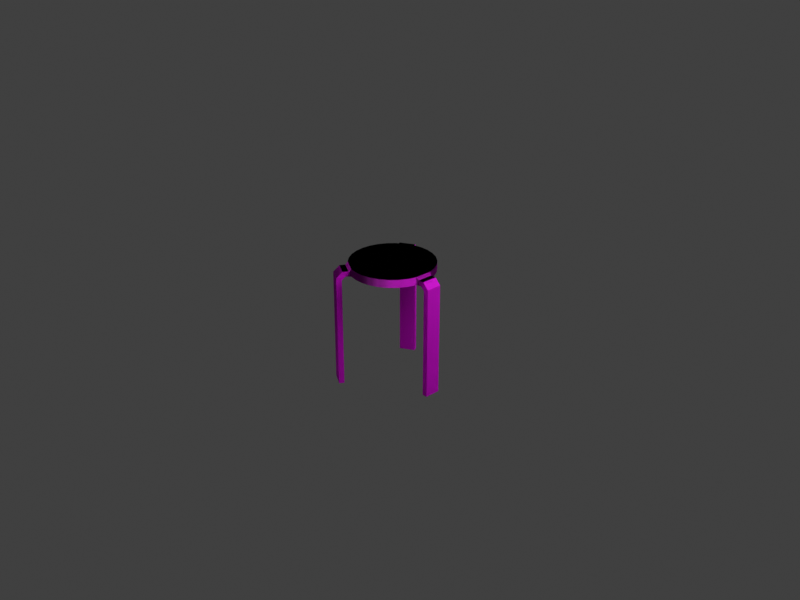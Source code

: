 # Source: wood_tabouret.blend  (saved by Blender 3.6.14; exported with 4.5.12 LTS)
import bpy
from mathutils import Matrix  # noqa: F401  (used for matrix-valued properties, if any)

bpy.ops.wm.read_factory_settings(use_empty=True)
scene = bpy.context.scene
scene.name = 'Scene'

# ---- collections
col_tabouret_green = bpy.data.collections.new('Tabouret.Green'); scene.collection.children.link(col_tabouret_green)
col_tabouret_red = bpy.data.collections.new('Tabouret.Red'); scene.collection.children.link(col_tabouret_red)
col_cam___light = bpy.data.collections.new('Cam & Light'); scene.collection.children.link(col_cam___light)

# ---- images (referenced by path relative to the original .blend; pixels are not part of the script)
import os
ASSET_DIR = os.environ.get("B2B_ASSET_DIR", "")  # directory of the original .blend (textures are referenced by path, not embedded)
HERE = os.path.dirname(os.path.abspath(__file__))  # packed textures are extracted next to this script under _unpacked/

def load_image(name, relpath, width, height, colorspace="sRGB"):
    """Load a texture the original file referenced (path relative to the .blend, or extracted next to this script)."""
    p = next((c for c in (os.path.join(HERE, relpath), os.path.join(ASSET_DIR, relpath)) if relpath and os.path.exists(c)), "")
    if p:
        img = bpy.data.images.load(p, check_existing=True)
        img.name = name
    else:  # same state as the original file: an image datablock whose file is absent (Cycles renders it pink)
        img = bpy.data.images.new(name, width, height)
        img.source = "FILE"
        img.filepath = "//" + (relpath or name)
    img.colorspace_settings.name = colorspace
    return img
img_tabouret_noise_png = load_image('tabouret_noise.png', 'tex_mat/tabouret_noise.png', 1024, 1024, 'Non-Color')
img_green_png = load_image('green.png', 'tex/green.png', 1024, 1024, 'sRGB')
img_tabouret_png = load_image('tabouret.png', 'tex/tabouret.png', 1024, 1024, 'sRGB')
img_red_png = load_image('red.png', 'tex/red.png', 1024, 1024, 'sRGB')

# ---- materials (node trees are filled in below, after node groups)
mat_tabourettop_green = bpy.data.materials.new('TabouretTop.Green')
mat_tabourettop_green.use_transparent_shadow = False
mat_tabourettop_green.diffuse_color = (0.0, 0.6, 0.0, 1.0)
mat_tabourettop_green.roughness = 0.8
mat_tabouretleg = bpy.data.materials.new('TabouretLeg')
mat_tabouretleg.use_transparent_shadow = False
mat_tabouretleg.diffuse_color = (0.8, 0.8, 0.0, 1.0)
mat_tabouretleg.roughness = 0.8
mat_tabourettop_red = bpy.data.materials.new('TabouretTop.Red')
mat_tabourettop_red.use_transparent_shadow = False
mat_tabourettop_red.diffuse_color = (0.0, 0.6, 0.0, 1.0)
mat_tabourettop_red.roughness = 0.8

# ---- node groups
ng_auto_smooth = bpy.data.node_groups.new('Auto Smooth', 'GeometryNodeTree')
_s = ng_auto_smooth.interface.new_socket(name='Geometry', in_out='OUTPUT', socket_type='NodeSocketGeometry')
_s = ng_auto_smooth.interface.new_socket(name='Geometry', in_out='INPUT', socket_type='NodeSocketGeometry')
_s = ng_auto_smooth.interface.new_socket(name='Angle', in_out='INPUT', socket_type='NodeSocketFloat')
_s.subtype = 'ANGLE'
_s.min_value = 0.0
_s.max_value = 3.142
ng_auto_smooth.is_modifier = True
_N = ng_auto_smooth.nodes; _L = ng_auto_smooth.links
n0 = _N.new('NodeGroupOutput'); n0.name = 'Group Output'; n0.location = (480, -100)
n1 = _N.new('NodeGroupInput'); n1.name = 'Group Input'; n1.location = (-420, -300)
n2 = _N.new('NodeGroupInput'); n2.name = 'Group Input.001'; n2.location = (-60, -100)
n3 = _N.new('GeometryNodeSetShadeSmooth'); n3.name = 'Set Shade Smooth'; n3.location = (120, -100)
n3.domain = 'EDGE'
n4 = _N.new('GeometryNodeSetShadeSmooth'); n4.name = 'Set Shade Smooth.001'; n4.location = (300, -100)
n5 = _N.new('GeometryNodeInputMeshEdgeAngle'); n5.name = 'Edge Angle'; n5.location = (-420, -220)
n6 = _N.new('GeometryNodeInputEdgeSmooth'); n6.name = 'Is Edge Smooth'; n6.location = (-60, -160)
n7 = _N.new('GeometryNodeInputShadeSmooth'); n7.name = 'Is Face Smooth'; n7.location = (-240, -340)
n8 = _N.new('FunctionNodeBooleanMath'); n8.name = 'Boolean Math'; n8.location = (-60, -220)
n9 = _N.new('FunctionNodeCompare'); n9.name = 'Compare'; n9.location = (-240, -180)
n9.operation = 'LESS_EQUAL'
_L.new(n5.outputs[0], n9.inputs[0])
_L.new(n4.outputs[0], n0.inputs[0])
_L.new(n1.outputs[1], n9.inputs[1])
_L.new(n9.outputs[0], n8.inputs[0])
_L.new(n7.outputs[0], n8.inputs[1])
_L.new(n2.outputs[0], n3.inputs[0])
_L.new(n6.outputs[0], n3.inputs[1])
_L.new(n3.outputs[0], n4.inputs[0])
_L.new(n8.outputs[0], n3.inputs[2])
n0.is_active_output = True

# ---- material node trees
mat_tabourettop_green.use_nodes = True; mat_tabourettop_green.node_tree.nodes.clear()
_N = mat_tabourettop_green.node_tree.nodes; _L = mat_tabourettop_green.node_tree.links
n0 = _N.new('ShaderNodeBsdfPrincipled'); n0.name = 'Principled BSDF'; n0.location = (10, 300)
n0.distribution = 'GGX'
n0.subsurface_method = 'RANDOM_WALK_SKIN'
n0.inputs[2].default_value = 0.8
n0.inputs[3].default_value = 1.45
n0.inputs[27].default_value = (0.0, 0.0, 0.0, 1.0)
n0.inputs[28].default_value = 1.0
n1 = _N.new('ShaderNodeOutputMaterial'); n1.name = 'Material Output'; n1.location = (300, 300)
n2 = _N.new('ShaderNodeNormalMap'); n2.name = 'Normal Map'; n2.location = (-284, -204)
n3 = _N.new('ShaderNodeTexImage'); n3.name = 'Image Texture'; n3.location = (-645, -162)
n3.image = img_tabouret_noise_png
n4 = _N.new('ShaderNodeTexImage'); n4.name = 'Image Texture.001'; n4.location = (-648, 315)
n4.image = img_green_png
n5 = _N.new('ShaderNodeUVMap'); n5.name = 'UV Map'; n5.location = (-1106, -106)
n5.uv_map = 'BaseMap'
_L.new(n0.outputs[0], n1.inputs[0])
_L.new(n3.outputs[0], n2.inputs[1])
_L.new(n2.outputs[0], n0.inputs[5])
_L.new(n5.outputs[0], n3.inputs[0])
_L.new(n4.outputs[0], n0.inputs[0])
_L.new(n5.outputs[0], n4.inputs[0])
n1.is_active_output = True
mat_tabouretleg.use_nodes = True; mat_tabouretleg.node_tree.nodes.clear()
_N = mat_tabouretleg.node_tree.nodes; _L = mat_tabouretleg.node_tree.links
n0 = _N.new('ShaderNodeBsdfPrincipled'); n0.name = 'Principled BSDF'; n0.location = (10, 300)
n0.distribution = 'GGX'
n0.subsurface_method = 'RANDOM_WALK_SKIN'
n0.inputs[2].default_value = 0.8
n0.inputs[3].default_value = 1.45
n0.inputs[27].default_value = (0.0, 0.0, 0.0, 1.0)
n0.inputs[28].default_value = 1.0
n1 = _N.new('ShaderNodeTexImage'); n1.name = 'Image Texture'; n1.location = (-350, 288)
n1.image = img_tabouret_png
n2 = _N.new('ShaderNodeOutputMaterial'); n2.name = 'Material Output'; n2.location = (300, 300)
n3 = _N.new('ShaderNodeUVMap'); n3.name = 'UV Map'; n3.location = (-661, 200)
n3.uv_map = 'BaseMap'
_L.new(n0.outputs[0], n2.inputs[0])
_L.new(n1.outputs[0], n0.inputs[0])
_L.new(n3.outputs[0], n1.inputs[0])
n2.is_active_output = True
mat_tabourettop_red.use_nodes = True; mat_tabourettop_red.node_tree.nodes.clear()
_N = mat_tabourettop_red.node_tree.nodes; _L = mat_tabourettop_red.node_tree.links
n0 = _N.new('ShaderNodeBsdfPrincipled'); n0.name = 'Principled BSDF'; n0.location = (10, 300)
n0.distribution = 'GGX'
n0.subsurface_method = 'RANDOM_WALK_SKIN'
n0.inputs[2].default_value = 0.8
n0.inputs[3].default_value = 1.45
n0.inputs[27].default_value = (0.0, 0.0, 0.0, 1.0)
n0.inputs[28].default_value = 1.0
n1 = _N.new('ShaderNodeOutputMaterial'); n1.name = 'Material Output'; n1.location = (300, 300)
n2 = _N.new('ShaderNodeNormalMap'); n2.name = 'Normal Map'; n2.location = (-284, -204)
n3 = _N.new('ShaderNodeTexImage'); n3.name = 'Image Texture'; n3.location = (-645, -162)
n3.image = img_tabouret_noise_png
n4 = _N.new('ShaderNodeTexImage'); n4.name = 'Image Texture.001'; n4.location = (-635, 273)
n4.image = img_red_png
n5 = _N.new('ShaderNodeUVMap'); n5.name = 'UV Map'; n5.location = (-1087, -39)
n5.width = 148
n5.uv_map = 'BaseMap'
_L.new(n0.outputs[0], n1.inputs[0])
_L.new(n3.outputs[0], n2.inputs[1])
_L.new(n2.outputs[0], n0.inputs[5])
_L.new(n5.outputs[0], n3.inputs[0])
_L.new(n4.outputs[0], n0.inputs[0])
_L.new(n5.outputs[0], n4.inputs[0])
n1.is_active_output = True

# ---- world
world_world = bpy.data.worlds.new('World'); scene.world = world_world
world_world.use_nodes = True; world_world.node_tree.nodes.clear()
_N = world_world.node_tree.nodes; _L = world_world.node_tree.links
n0 = _N.new('ShaderNodeOutputWorld'); n0.name = 'World Output'; n0.location = (300, 300)
n1 = _N.new('ShaderNodeBackground'); n1.name = 'Background'; n1.location = (10, 300)
n1.inputs[0].default_value = (0.05088, 0.05088, 0.05088, 1.0)
_L.new(n1.outputs[0], n0.inputs[0])
n0.is_active_output = True
world_world.color = (0.05088, 0.05088, 0.05088)
world_world.use_sun_shadow = False
world_world.sun_shadow_jitter_overblur = 0.0

# ---- cameras
cam_camera = bpy.data.cameras.new('Camera')
cam_camera.ortho_scale = 7.314

# ---- lights
light_light = bpy.data.lights.new('Light', 'POINT')
light_light.transmission_factor = 0.0
light_light.energy = 100.0
light_light.shadow_soft_size = 0.4
light_light.shadow_maximum_resolution = 0.006
light_light.use_absolute_resolution = True

# ---- meshes
me_cylinder_001 = bpy.data.meshes.new('Cylinder.001')
me_cylinder_001.from_pydata([(0.03327, 0.1565, -0.01), (0.03327, 0.1565, 0.02), (0.06508, 0.1462, -0.01), (0.06508, 0.1462, 0.02), (0.09405, 0.1294, -0.01), (0.09405, 0.1294, 0.02), (0.1189, 0.1071, -0.01), (0.1189, 0.1071, 0.02), (0.1386, 0.08, -0.01), (0.1386, 0.08, 0.02), (0.1522, 0.04944, -0.01), (0.1522, 0.04944, 0.02), (0.1591, 0.01672, -0.01), (0.1591, 0.01672, 0.02), (0.1591, -0.01672, -0.01), (0.1591, -0.01672, 0.02), (0.1522, -0.04944, -0.01), (0.1522, -0.04944, 0.02), (0.1189, -0.1071, -0.01), (0.1189, -0.1071, 0.02), (0.09405, -0.1294, -0.01), (0.09405, -0.1294, 0.02), (0.06508, -0.1462, -0.01), (0.06508, -0.1462, 0.02), (0.03327, -0.1565, -0.01), (0.03327, -0.1565, 0.02), (0.0, -0.16, -0.01), (0.0, -0.16, 0.02), (-0.03327, -0.1565, -0.01), (-0.03327, -0.1565, 0.02), (-0.06508, -0.1462, -0.01), (-0.06508, -0.1462, 0.02), (-0.09405, -0.1294, -0.01), (-0.09405, -0.1294, 0.02), (-0.1189, -0.1071, -0.01), (-0.1189, -0.1071, 0.02), (-0.1522, -0.04944, -0.01), (-0.1522, -0.04944, 0.02), (-0.1591, -0.01672, -0.01), (-0.1591, -0.01672, 0.02), (-0.1591, 0.01672, -0.01), (-0.1591, 0.01672, 0.02), (-0.1522, 0.04944, -0.01), (-0.1522, 0.04944, 0.02), (-0.1386, 0.08, -0.01), (-0.1386, 0.08, 0.02), (-0.1189, 0.1071, -0.01), (-0.1189, 0.1071, 0.02), (-0.09405, 0.1294, -0.01), (-0.09405, 0.1294, 0.02), (-0.06508, 0.1462, -0.01), (-0.06508, 0.1462, 0.02), (-0.03327, 0.1565, -0.01), (-0.03327, 0.1565, 0.02), (0.03, 0.19, -0.44), (-0.03, 0.19, -0.44), (0.03, 0.21, -0.44), (-0.03, 0.21, -0.44), (0.03, 0.1656, -0.01), (-0.03, 0.1656, -0.01), (0.03, 0.1656, 0.01), (-0.03, 0.1656, 0.01), (0.03, 0.1872, 0.01), (0.03, 0.21, -0.01276), (-0.03, 0.1872, 0.01), (-0.03, 0.21, -0.01276), (0.03, 0.19, -0.02276), (0.03, 0.1772, -0.01), (-0.03, 0.19, -0.02276), (-0.03, 0.1772, -0.01), (0.1284, -0.1088, -0.01), (0.1584, -0.05681, -0.01), (0.1284, -0.1088, 0.01), (0.1584, -0.05681, 0.01), (-0.1584, -0.05681, -0.01), (-0.1284, -0.1088, -0.01), (-0.1584, -0.05681, 0.01), (-0.1284, -0.1088, 0.01), (0.1495, -0.121, -0.44), (0.1795, -0.06902, -0.44), (0.1669, -0.131, -0.44), (0.1969, -0.07902, -0.44), (0.1472, -0.1196, 0.01), (0.1669, -0.131, -0.01276), (0.1772, -0.06764, 0.01), (0.1969, -0.07902, -0.01276), (0.1495, -0.121, -0.02276), (0.1385, -0.1146, -0.01), (0.1795, -0.06902, -0.02276), (0.1685, -0.06264, -0.01), (-0.1795, -0.06902, -0.44), (-0.1495, -0.121, -0.44), (-0.1969, -0.07902, -0.44), (-0.1669, -0.131, -0.44), (-0.1772, -0.06764, 0.01), (-0.1969, -0.07902, -0.01276), (-0.1472, -0.1196, 0.01), (-0.1669, -0.131, -0.01276), (-0.1795, -0.06902, -0.02276), (-0.1685, -0.06264, -0.01), (-0.1495, -0.121, -0.02276), (-0.1385, -0.1146, -0.01)], [], [(0, 1, 3, 2), (2, 3, 5, 4), (4, 5, 7, 6), (6, 7, 9, 8), (8, 9, 11, 10), (10, 11, 13, 12), (12, 13, 15, 14), (14, 15, 17, 16), (18, 19, 21, 20), (20, 21, 23, 22), (22, 23, 25, 24), (24, 25, 27, 26), (26, 27, 29, 28), (28, 29, 31, 30), (30, 31, 33, 32), (32, 33, 35, 34), (36, 37, 39, 38), (38, 39, 41, 40), (40, 41, 43, 42), (42, 43, 45, 44), (44, 45, 47, 46), (46, 47, 49, 48), (48, 49, 51, 50), (1, 53, 51, 49, 47, 45, 43, 41, 39, 37, 35, 33, 31, 29, 27, 25, 23, 21, 19, 17, 15, 13, 11, 9, 7, 5, 3), (50, 51, 53, 52), (0, 2, 4, 6, 8, 10, 12, 14, 16, 18, 20, 22, 24, 26, 28, 30, 32, 34, 36, 38, 40, 42, 44, 46, 48, 50, 52), (67, 58, 59, 69), (56, 63, 66, 54), (69, 59, 61, 64), (55, 57, 56, 54), (54, 66, 68, 55), (55, 68, 65, 57), (57, 65, 63, 56), (64, 61, 60, 62), (69, 64, 65, 68), (64, 62, 63, 65), (68, 66, 67, 69), (62, 67, 66, 63), (62, 60, 58, 67), (75, 74, 36, 34), (74, 76, 37, 36), (76, 77, 35, 37), (77, 75, 34, 35), (60, 61, 53, 1), (61, 59, 52, 53), (59, 58, 0, 52), (58, 60, 1, 0), (71, 70, 18, 16), (70, 72, 19, 18), (72, 73, 17, 19), (73, 71, 16, 17), (87, 70, 71, 89), (80, 83, 86, 78), (89, 71, 73, 84), (79, 81, 80, 78), (78, 86, 88, 79), (79, 88, 85, 81), (81, 85, 83, 80), (84, 73, 72, 82), (89, 84, 85, 88), (84, 82, 83, 85), (88, 86, 87, 89), (82, 87, 86, 83), (82, 72, 70, 87), (99, 74, 75, 101), (92, 95, 98, 90), (101, 75, 77, 96), (91, 93, 92, 90), (90, 98, 100, 91), (91, 100, 97, 93), (93, 97, 95, 92), (96, 77, 76, 94), (101, 96, 97, 100), (96, 94, 95, 97), (100, 98, 99, 101), (94, 99, 98, 95), (94, 76, 74, 99)])
me_cylinder_001.polygons.foreach_set('use_smooth', [True] * 77)
me_cylinder_001.polygons.foreach_set('material_index', [0, 0, 0, 0, 0, 0, 0, 0, 0, 0, 0, 0, 0, 0, 0, 0, 0, 0, 0, 0, 0, 0, 0, 0, 0, 0, 1, 1, 1, 1, 1, 1, 1, 1, 1, 1, 1, 1, 1, 0, 0, 0, 0, 0, 0, 0, 0, 0, 0, 0, 0, 1, 1, 1, 1, 1, 1, 1, 1, 1, 1, 1, 1, 1, 1, 1, 1, 1, 1, 1, 1, 1, 1, 1, 1, 1, 1])
_uv = me_cylinder_001.uv_layers.new(name='BaseMap')
_uv.uv.foreach_set('vector', [1.3, -0.9608, 1.394, -0.9608, 1.394, -0.856, 1.3, -0.856, 1.3, -0.856, 1.394, -0.856, 1.394, -0.7512, 1.3, -0.7512, 1.3, -0.7512, 1.394, -0.7512, 1.394, -0.6464, 1.3, -0.6464, 1.3, -0.6464, 1.394, -0.6464, 1.394, -0.5416, 1.3, -0.5416, 1.3, -0.5416, 1.394, -0.5416, 1.394, -0.4367, 1.3, -0.4367, 1.3, -0.4367, 1.394, -0.4367, 1.394, -0.3319, 1.3, -0.3319, 1.3, -0.3319, 1.394, -0.3319, 1.394, -0.2271, 1.3, -0.2271, 1.3, -0.2271, 1.394, -0.2271, 1.394, -0.1223, 1.3, -0.1223, 1.375, 0.913, 1.281, 0.913, 1.281, 0.8082, 1.375, 0.8082, 1.375, 0.8082, 1.281, 0.8082, 1.281, 0.7034, 1.375, 0.7034, 1.375, 0.7034, 1.281, 0.7034, 1.281, 0.5986, 1.375, 0.5986, 1.375, 0.5986, 1.281, 0.5986, 1.281, 0.4938, 1.375, 0.4938, 1.375, 0.4938, 1.281, 0.4938, 1.281, 0.3889, 1.375, 0.3889, 1.375, 0.3889, 1.281, 0.3889, 1.281, 0.2841, 1.375, 0.2841, 1.375, 0.2841, 1.281, 0.2841, 1.281, 0.1793, 1.375, 0.1793, 1.375, 0.1793, 1.281, 0.1793, 1.281, 0.07449, 1.375, 0.07449, 1.47, 0.913, 1.376, 0.913, 1.376, 0.8082, 1.47, 0.8082, 1.47, 0.8082, 1.376, 0.8082, 1.376, 0.7034, 1.47, 0.7034, 1.47, 0.7034, 1.376, 0.7034, 1.376, 0.5986, 1.47, 0.5986, 1.47, 0.5986, 1.376, 0.5986, 1.376, 0.4938, 1.47, 0.4938, 1.47, 0.4938, 1.376, 0.4938, 1.376, 0.3889, 1.47, 0.3889, 1.47, 0.3889, 1.376, 0.3889, 1.376, 0.2841, 1.47, 0.2841, 1.47, 0.2841, 1.376, 0.2841, 1.376, 0.1793, 1.47, 0.1793, 0.6865, -0.9487, 0.895, -0.9487, 0.9946, -0.9163, 1.085, -0.8639, 1.163, -0.7938, 1.225, -0.709, 1.268, -0.6132, 1.289, -0.5107, 1.289, -0.4059, 1.268, -0.3034, 1.163, -0.1228, 1.085, -0.05267, 0.9946, -0.0002633, 0.895, 0.03213, 0.7907, 0.04308, 0.6865, 0.03213, 0.5868, -0.0002632, 0.496, -0.05267, 0.4181, -0.1228, 0.3139, -0.3034, 0.2921, -0.4059, 0.2921, -0.5107, 0.3139, -0.6132, 0.3565, -0.709, 0.4181, -0.7938, 0.496, -0.8639, 0.5868, -0.9163, 1.47, 0.1793, 1.376, 0.1793, 1.376, 0.07449, 1.47, 0.07449, 0.8852, 0.07271, 0.9849, 0.1051, 1.076, 0.1575, 1.154, 0.2276, 1.215, 0.3124, 1.258, 0.4082, 1.28, 0.5107, 1.28, 0.6155, 1.258, 0.7181, 1.154, 0.8986, 1.076, 0.9688, 0.9849, 1.021, 0.8852, 1.054, 0.781, 1.065, 0.6767, 1.054, 0.577, 1.021, 0.4863, 0.9688, 0.4084, 0.8986, 0.3041, 0.7181, 0.2823, 0.6155, 0.2823, 0.5107, 0.3041, 0.4082, 0.3468, 0.3124, 0.4084, 0.2276, 0.4863, 0.1575, 0.577, 0.1051, 0.6767, 0.07271, -0.6638, -0.9509, -0.6638, -0.9911, -0.489, -0.9911, -0.489, -0.9509, -0.6638, 0.6166, -0.6638, 1.857, -0.7264, 1.857, -0.7264, 0.6166, -0.4042, 1.928, -0.4042, 1.983, -0.489, 1.983, -0.489, 1.928, -0.489, 0.547, -0.489, 0.6166, -0.6638, 0.6166, -0.6638, 0.547, -0.6638, 0.547, -0.6638, -0.8888, -0.489, -0.8888, -0.489, 0.547, -0.4042, 0.6166, -0.4042, 1.857, -0.489, 1.857, -0.489, 0.6166, -0.489, 0.6166, -0.489, 1.857, -0.6638, 1.857, -0.6638, 0.6166, -0.489, 1.928, -0.489, 1.983, -0.6638, 1.983, -0.6638, 1.928, -0.4042, 1.928, -0.489, 1.928, -0.489, 1.857, -0.4042, 1.857, -0.489, 1.928, -0.6638, 1.928, -0.6638, 1.857, -0.489, 1.857, -0.489, -0.8888, -0.6638, -0.8888, -0.6638, -0.9509, -0.489, -0.9509, -0.6638, 1.928, -0.7264, 1.928, -0.7264, 1.857, -0.6638, 1.857, -0.6638, 1.928, -0.6638, 1.983, -0.7264, 1.983, -0.7264, 1.928, 0.3786, 0.904, 0.2846, 0.7412, 0.3041, 0.7181, 0.4084, 0.8986, 1.47, 0.9433, 1.407, 0.9433, 1.376, 0.913, 1.47, 0.913, 1.299, -0.2733, 1.205, -0.1105, 1.163, -0.1228, 1.268, -0.3034, 1.312, 0.04427, 1.375, 0.04427, 1.375, 0.07449, 1.281, 0.07449, 0.6967, -0.9911, 0.8847, -0.9911, 0.895, -0.9487, 0.6865, -0.9487, 1.407, 0.04427, 1.47, 0.04427, 1.47, 0.07449, 1.376, 0.07449, 0.687, 0.04427, 0.875, 0.04427, 0.8852, 0.07271, 0.6767, 0.07271, 1.3, -0.9911, 1.363, -0.9911, 1.394, -0.9608, 1.3, -0.9608, 1.277, 0.7412, 1.183, 0.904, 1.154, 0.8986, 1.258, 0.7181, 1.375, 0.9433, 1.312, 0.9433, 1.281, 0.913, 1.375, 0.913, 0.3763, -0.1105, 0.2823, -0.2733, 0.3139, -0.3034, 0.4181, -0.1228, 1.363, -0.09206, 1.3, -0.09206, 1.3, -0.1223, 1.394, -0.1223, -0.3211, -0.9509, -0.3211, -0.9911, -0.1435, -0.9911, -0.1435, -0.9509, -0.3211, 0.6166, -0.3211, 1.857, -0.4042, 1.857, -0.4042, 0.6166, -0.06131, 1.928, -0.06131, 1.983, -0.1435, 1.983, -0.1435, 1.928, -0.1435, 0.547, -0.1435, 0.6166, -0.3211, 0.6166, -0.3211, 0.547, -0.3211, 0.547, -0.3211, -0.8888, -0.1435, -0.8888, -0.1435, 0.547, -0.06131, 0.6166, -0.06131, 1.857, -0.1435, 1.857, -0.1435, 0.6166, -0.1435, 0.6166, -0.1435, 1.857, -0.3211, 1.857, -0.3211, 0.6166, -0.1435, 1.928, -0.1435, 1.983, -0.3211, 1.983, -0.3211, 1.928, -0.06131, 1.928, -0.1435, 1.928, -0.1435, 1.857, -0.06131, 1.857, -0.1435, 1.928, -0.3211, 1.928, -0.3211, 1.857, -0.1435, 1.857, -0.1435, -0.8888, -0.3211, -0.8888, -0.3211, -0.9509, -0.1435, -0.9509, -0.3211, 1.928, -0.4042, 1.928, -0.4042, 1.857, -0.3211, 1.857, -0.3211, 1.928, -0.3211, 1.983, -0.4042, 1.983, -0.4042, 1.928, 0.02065, -0.9509, 0.02065, -0.9911, 0.1982, -0.9911, 0.1982, -0.9509, 0.02065, 0.6166, 0.02065, 1.857, -0.06131, 1.857, -0.06131, 0.6166, 0.2622, 1.928, 0.2622, 1.983, 0.1982, 1.983, 0.1982, 1.928, 0.1982, 0.547, 0.1982, 0.6166, 0.02065, 0.6166, 0.02065, 0.547, 0.02065, 0.547, 0.02065, -0.8888, 0.1982, -0.8888, 0.1982, 0.547, 0.2622, 0.6166, 0.2622, 1.857, 0.1982, 1.857, 0.1982, 0.6166, 0.1982, 0.6166, 0.1982, 1.857, 0.02065, 1.857, 0.02065, 0.6166, 0.1982, 1.928, 0.1982, 1.983, 0.02065, 1.983, 0.02065, 1.928, 0.2622, 1.928, 0.1982, 1.928, 0.1982, 1.857, 0.2622, 1.857, 0.1982, 1.928, 0.02065, 1.928, 0.02065, 1.857, 0.1982, 1.857, 0.1982, -0.8888, 0.02065, -0.8888, 0.02065, -0.9509, 0.1982, -0.9509, 0.02065, 1.928, -0.06131, 1.928, -0.06131, 1.857, 0.02065, 1.857, 0.02065, 1.928, 0.02065, 1.983, -0.06131, 1.983, -0.06131, 1.928])
_uv.active_render = True
_uv = me_cylinder_001.uv_layers.new(name='NoiseMap')
_uv.uv.foreach_set('vector', [0.6813, 0.01027, 0.7126, 0.01027, 0.7126, 0.04521, 0.6813, 0.04521, 0.6813, 0.04521, 0.7126, 0.04521, 0.7126, 0.08015, 0.6813, 0.08015, 0.6813, 0.08015, 0.7126, 0.08015, 0.7126, 0.1151, 0.6813, 0.1151, 0.6813, 0.1151, 0.7126, 0.1151, 0.7126, 0.15, 0.6813, 0.15, 0.6813, 0.15, 0.7126, 0.15, 0.7126, 0.185, 0.6813, 0.185, 0.6813, 0.185, 0.7126, 0.185, 0.7126, 0.2199, 0.6813, 0.2199, 0.6813, 0.2199, 0.7126, 0.2199, 0.7126, 0.2548, 0.6813, 0.2548, 0.6813, 0.2548, 0.7126, 0.2548, 0.7126, 0.2898, 0.6813, 0.2898, 0.7062, 0.6349, 0.6748, 0.6349, 0.6748, 0.6, 0.7062, 0.6, 0.7062, 0.6, 0.6748, 0.6, 0.6748, 0.565, 0.7062, 0.565, 0.7062, 0.565, 0.6748, 0.565, 0.6748, 0.5301, 0.7062, 0.5301, 0.7062, 0.5301, 0.6748, 0.5301, 0.6748, 0.4951, 0.7062, 0.4951, 0.7062, 0.4951, 0.6748, 0.4951, 0.6748, 0.4602, 0.7062, 0.4602, 0.7062, 0.4602, 0.6748, 0.4602, 0.6748, 0.4253, 0.7062, 0.4253, 0.7062, 0.4253, 0.6748, 0.4253, 0.6748, 0.3903, 0.7062, 0.3903, 0.7062, 0.3903, 0.6748, 0.3903, 0.6748, 0.3554, 0.7062, 0.3554, 0.7379, 0.6349, 0.7066, 0.6349, 0.7066, 0.6, 0.7379, 0.6, 0.7379, 0.6, 0.7066, 0.6, 0.7066, 0.565, 0.7379, 0.565, 0.7379, 0.565, 0.7066, 0.565, 0.7066, 0.5301, 0.7379, 0.5301, 0.7379, 0.5301, 0.7066, 0.5301, 0.7066, 0.4951, 0.7379, 0.4951, 0.7379, 0.4951, 0.7066, 0.4951, 0.7066, 0.4602, 0.7379, 0.4602, 0.7379, 0.4602, 0.7066, 0.4602, 0.7066, 0.4253, 0.7379, 0.4253, 0.7379, 0.4253, 0.7066, 0.4253, 0.7066, 0.3903, 0.7379, 0.3903, 0.4767, 0.0143, 0.5462, 0.0143, 0.5794, 0.0251, 0.6097, 0.04257, 0.6357, 0.06595, 0.6562, 0.09422, 0.6704, 0.1261, 0.6777, 0.1603, 0.6777, 0.1952, 0.6704, 0.2294, 0.6357, 0.2896, 0.6097, 0.313, 0.5794, 0.3305, 0.5462, 0.3413, 0.5115, 0.3449, 0.4767, 0.3413, 0.4435, 0.3305, 0.4132, 0.313, 0.3873, 0.2896, 0.3525, 0.2294, 0.3452, 0.1953, 0.3452, 0.1603, 0.3525, 0.1261, 0.3667, 0.09422, 0.3873, 0.06595, 0.4132, 0.04257, 0.4435, 0.0251, 0.7379, 0.3903, 0.7066, 0.3903, 0.7066, 0.3554, 0.7379, 0.3554, 0.543, 0.3548, 0.5762, 0.3656, 0.6064, 0.3831, 0.6324, 0.4064, 0.6529, 0.4347, 0.6672, 0.4666, 0.6744, 0.5008, 0.6744, 0.5357, 0.6672, 0.5699, 0.6324, 0.6301, 0.6064, 0.6535, 0.5762, 0.6709, 0.543, 0.6817, 0.5082, 0.6854, 0.4735, 0.6817, 0.4402, 0.6709, 0.41, 0.6535, 0.384, 0.6301, 0.3493, 0.5699, 0.342, 0.5357, 0.342, 0.5008, 0.3493, 0.4666, 0.3635, 0.4347, 0.384, 0.4064, 0.41, 0.3831, 0.4402, 0.3656, 0.4735, 0.3548, 0.02663, 0.01357, 0.02663, 0.000198, 0.0849, 0.000198, 0.0849, 0.01357, 0.02663, 0.5361, 0.02663, 0.9495, 0.005764, 0.9495, 0.005764, 0.5361, 0.1132, 0.9731, 0.1132, 0.9914, 0.0849, 0.9914, 0.0849, 0.9731, 0.0849, 0.5129, 0.0849, 0.5361, 0.02663, 0.5361, 0.02663, 0.5129, 0.02663, 0.5129, 0.02663, 0.03428, 0.0849, 0.03428, 0.0849, 0.5129, 0.1132, 0.5361, 0.1132, 0.9495, 0.0849, 0.9495, 0.0849, 0.5361, 0.0849, 0.5361, 0.0849, 0.9495, 0.02663, 0.9495, 0.02663, 0.5361, 0.0849, 0.9731, 0.0849, 0.9914, 0.02663, 0.9914, 0.02663, 0.9731, 0.1132, 0.9731, 0.0849, 0.9731, 0.0849, 0.9495, 0.1132, 0.9495, 0.0849, 0.9731, 0.02663, 0.9731, 0.02663, 0.9495, 0.0849, 0.9495, 0.0849, 0.03428, 0.02663, 0.03428, 0.02663, 0.01357, 0.0849, 0.01357, 0.02663, 0.9731, 0.005764, 0.9731, 0.005764, 0.9495, 0.02663, 0.9495, 0.02663, 0.9731, 0.02663, 0.9914, 0.005764, 0.9914, 0.005764, 0.9731, 0.3741, 0.6319, 0.3428, 0.5776, 0.3493, 0.5699, 0.384, 0.6301, 0.7379, 0.645, 0.717, 0.645, 0.7066, 0.6349, 0.7379, 0.6349, 0.6809, 0.2394, 0.6496, 0.2937, 0.6357, 0.2896, 0.6704, 0.2294, 0.6853, 0.3453, 0.7062, 0.3453, 0.7062, 0.3554, 0.6748, 0.3554, 0.4801, 0.0001979, 0.5428, 0.0001979, 0.5462, 0.0143, 0.4767, 0.0143, 0.717, 0.3453, 0.7379, 0.3453, 0.7379, 0.3554, 0.7066, 0.3554, 0.4769, 0.3453, 0.5395, 0.3453, 0.543, 0.3548, 0.4735, 0.3548, 0.6813, 0.0001979, 0.7022, 0.0001979, 0.7126, 0.01027, 0.6813, 0.01027, 0.6737, 0.5776, 0.6423, 0.6319, 0.6324, 0.6301, 0.6672, 0.5699, 0.7062, 0.645, 0.6853, 0.645, 0.6748, 0.6349, 0.7062, 0.6349, 0.3733, 0.2937, 0.342, 0.2394, 0.3525, 0.2294, 0.3873, 0.2896, 0.7022, 0.2999, 0.6813, 0.2999, 0.6813, 0.2898, 0.7126, 0.2898, 0.1409, 0.01357, 0.1409, 0.000198, 0.2, 0.000198, 0.2, 0.01357, 0.1409, 0.5361, 0.1409, 0.9495, 0.1132, 0.9495, 0.1132, 0.5361, 0.2274, 0.9731, 0.2274, 0.9914, 0.2, 0.9914, 0.2, 0.9731, 0.2, 0.5129, 0.2, 0.5361, 0.1409, 0.5361, 0.1409, 0.5129, 0.1409, 0.5129, 0.1409, 0.03428, 0.2, 0.03428, 0.2, 0.5129, 0.2274, 0.5361, 0.2274, 0.9495, 0.2, 0.9495, 0.2, 0.5361, 0.2, 0.5361, 0.2, 0.9495, 0.1409, 0.9495, 0.1409, 0.5361, 0.2, 0.9731, 0.2, 0.9914, 0.1409, 0.9914, 0.1409, 0.9731, 0.2274, 0.9731, 0.2, 0.9731, 0.2, 0.9495, 0.2274, 0.9495, 0.2, 0.9731, 0.1409, 0.9731, 0.1409, 0.9495, 0.2, 0.9495, 0.2, 0.03428, 0.1409, 0.03428, 0.1409, 0.01357, 0.2, 0.01357, 0.1409, 0.9731, 0.1132, 0.9731, 0.1132, 0.9495, 0.1409, 0.9495, 0.1409, 0.9731, 0.1409, 0.9914, 0.1132, 0.9914, 0.1132, 0.9731, 0.2548, 0.01357, 0.2548, 0.000198, 0.314, 0.000198, 0.314, 0.01357, 0.2548, 0.5361, 0.2548, 0.9495, 0.2274, 0.9495, 0.2274, 0.5361, 0.3353, 0.9731, 0.3353, 0.9914, 0.314, 0.9914, 0.314, 0.9731, 0.314, 0.5129, 0.314, 0.5361, 0.2548, 0.5361, 0.2548, 0.5129, 0.2548, 0.5129, 0.2548, 0.03428, 0.314, 0.03428, 0.314, 0.5129, 0.3353, 0.5361, 0.3353, 0.9495, 0.314, 0.9495, 0.314, 0.5361, 0.314, 0.5361, 0.314, 0.9495, 0.2548, 0.9495, 0.2548, 0.5361, 0.314, 0.9731, 0.314, 0.9914, 0.2548, 0.9914, 0.2548, 0.9731, 0.3353, 0.9731, 0.314, 0.9731, 0.314, 0.9495, 0.3353, 0.9495, 0.314, 0.9731, 0.2548, 0.9731, 0.2548, 0.9495, 0.314, 0.9495, 0.314, 0.03428, 0.2548, 0.03428, 0.2548, 0.01357, 0.314, 0.01357, 0.2548, 0.9731, 0.2274, 0.9731, 0.2274, 0.9495, 0.2548, 0.9495, 0.2548, 0.9731, 0.2548, 0.9914, 0.2274, 0.9914, 0.2274, 0.9731])
me_cylinder_001.materials.append(mat_tabourettop_green)
me_cylinder_001.materials.append(mat_tabouretleg)
me_cylinder_001.update()
me_cylinder_002 = bpy.data.meshes.new('Cylinder.002')
me_cylinder_002.from_pydata([(0.03327, 0.1565, -0.01), (0.03327, 0.1565, 0.02), (0.06508, 0.1462, -0.01), (0.06508, 0.1462, 0.02), (0.09405, 0.1294, -0.01), (0.09405, 0.1294, 0.02), (0.1189, 0.1071, -0.01), (0.1189, 0.1071, 0.02), (0.1386, 0.08, -0.01), (0.1386, 0.08, 0.02), (0.1522, 0.04944, -0.01), (0.1522, 0.04944, 0.02), (0.1591, 0.01672, -0.01), (0.1591, 0.01672, 0.02), (0.1591, -0.01672, -0.01), (0.1591, -0.01672, 0.02), (0.1522, -0.04944, -0.01), (0.1522, -0.04944, 0.02), (0.1189, -0.1071, -0.01), (0.1189, -0.1071, 0.02), (0.09405, -0.1294, -0.01), (0.09405, -0.1294, 0.02), (0.06508, -0.1462, -0.01), (0.06508, -0.1462, 0.02), (0.03327, -0.1565, -0.01), (0.03327, -0.1565, 0.02), (0.0, -0.16, -0.01), (0.0, -0.16, 0.02), (-0.03327, -0.1565, -0.01), (-0.03327, -0.1565, 0.02), (-0.06508, -0.1462, -0.01), (-0.06508, -0.1462, 0.02), (-0.09405, -0.1294, -0.01), (-0.09405, -0.1294, 0.02), (-0.1189, -0.1071, -0.01), (-0.1189, -0.1071, 0.02), (-0.1522, -0.04944, -0.01), (-0.1522, -0.04944, 0.02), (-0.1591, -0.01672, -0.01), (-0.1591, -0.01672, 0.02), (-0.1591, 0.01672, -0.01), (-0.1591, 0.01672, 0.02), (-0.1522, 0.04944, -0.01), (-0.1522, 0.04944, 0.02), (-0.1386, 0.08, -0.01), (-0.1386, 0.08, 0.02), (-0.1189, 0.1071, -0.01), (-0.1189, 0.1071, 0.02), (-0.09405, 0.1294, -0.01), (-0.09405, 0.1294, 0.02), (-0.06508, 0.1462, -0.01), (-0.06508, 0.1462, 0.02), (-0.03327, 0.1565, -0.01), (-0.03327, 0.1565, 0.02), (0.03, 0.19, -0.44), (-0.03, 0.19, -0.44), (0.03, 0.21, -0.44), (-0.03, 0.21, -0.44), (0.03, 0.1656, -0.01), (-0.03, 0.1656, -0.01), (0.03, 0.1656, 0.01), (-0.03, 0.1656, 0.01), (0.03, 0.1872, 0.01), (0.03, 0.21, -0.01276), (-0.03, 0.1872, 0.01), (-0.03, 0.21, -0.01276), (0.03, 0.19, -0.02276), (0.03, 0.1772, -0.01), (-0.03, 0.19, -0.02276), (-0.03, 0.1772, -0.01), (0.1284, -0.1088, -0.01), (0.1584, -0.05681, -0.01), (0.1284, -0.1088, 0.01), (0.1584, -0.05681, 0.01), (-0.1584, -0.05681, -0.01), (-0.1284, -0.1088, -0.01), (-0.1584, -0.05681, 0.01), (-0.1284, -0.1088, 0.01), (0.1495, -0.121, -0.44), (0.1795, -0.06902, -0.44), (0.1669, -0.131, -0.44), (0.1969, -0.07902, -0.44), (0.1472, -0.1196, 0.01), (0.1669, -0.131, -0.01276), (0.1772, -0.06764, 0.01), (0.1969, -0.07902, -0.01276), (0.1495, -0.121, -0.02276), (0.1385, -0.1146, -0.01), (0.1795, -0.06902, -0.02276), (0.1685, -0.06264, -0.01), (-0.1795, -0.06902, -0.44), (-0.1495, -0.121, -0.44), (-0.1969, -0.07902, -0.44), (-0.1669, -0.131, -0.44), (-0.1772, -0.06764, 0.01), (-0.1969, -0.07902, -0.01276), (-0.1472, -0.1196, 0.01), (-0.1669, -0.131, -0.01276), (-0.1795, -0.06902, -0.02276), (-0.1685, -0.06264, -0.01), (-0.1495, -0.121, -0.02276), (-0.1385, -0.1146, -0.01)], [], [(0, 1, 3, 2), (2, 3, 5, 4), (4, 5, 7, 6), (6, 7, 9, 8), (8, 9, 11, 10), (10, 11, 13, 12), (12, 13, 15, 14), (14, 15, 17, 16), (18, 19, 21, 20), (20, 21, 23, 22), (22, 23, 25, 24), (24, 25, 27, 26), (26, 27, 29, 28), (28, 29, 31, 30), (30, 31, 33, 32), (32, 33, 35, 34), (36, 37, 39, 38), (38, 39, 41, 40), (40, 41, 43, 42), (42, 43, 45, 44), (44, 45, 47, 46), (46, 47, 49, 48), (48, 49, 51, 50), (1, 53, 51, 49, 47, 45, 43, 41, 39, 37, 35, 33, 31, 29, 27, 25, 23, 21, 19, 17, 15, 13, 11, 9, 7, 5, 3), (50, 51, 53, 52), (0, 2, 4, 6, 8, 10, 12, 14, 16, 18, 20, 22, 24, 26, 28, 30, 32, 34, 36, 38, 40, 42, 44, 46, 48, 50, 52), (67, 58, 59, 69), (56, 63, 66, 54), (69, 59, 61, 64), (55, 57, 56, 54), (54, 66, 68, 55), (55, 68, 65, 57), (57, 65, 63, 56), (64, 61, 60, 62), (69, 64, 65, 68), (64, 62, 63, 65), (68, 66, 67, 69), (62, 67, 66, 63), (62, 60, 58, 67), (75, 74, 36, 34), (74, 76, 37, 36), (76, 77, 35, 37), (77, 75, 34, 35), (60, 61, 53, 1), (61, 59, 52, 53), (59, 58, 0, 52), (58, 60, 1, 0), (71, 70, 18, 16), (70, 72, 19, 18), (72, 73, 17, 19), (73, 71, 16, 17), (87, 70, 71, 89), (80, 83, 86, 78), (89, 71, 73, 84), (79, 81, 80, 78), (78, 86, 88, 79), (79, 88, 85, 81), (81, 85, 83, 80), (84, 73, 72, 82), (89, 84, 85, 88), (84, 82, 83, 85), (88, 86, 87, 89), (82, 87, 86, 83), (82, 72, 70, 87), (99, 74, 75, 101), (92, 95, 98, 90), (101, 75, 77, 96), (91, 93, 92, 90), (90, 98, 100, 91), (91, 100, 97, 93), (93, 97, 95, 92), (96, 77, 76, 94), (101, 96, 97, 100), (96, 94, 95, 97), (100, 98, 99, 101), (94, 99, 98, 95), (94, 76, 74, 99)])
me_cylinder_002.polygons.foreach_set('use_smooth', [True] * 77)
me_cylinder_002.polygons.foreach_set('material_index', [0, 0, 0, 0, 0, 0, 0, 0, 0, 0, 0, 0, 0, 0, 0, 0, 0, 0, 0, 0, 0, 0, 0, 0, 0, 0, 1, 1, 1, 1, 1, 1, 1, 1, 1, 1, 1, 1, 1, 0, 0, 0, 0, 0, 0, 0, 0, 0, 0, 0, 0, 1, 1, 1, 1, 1, 1, 1, 1, 1, 1, 1, 1, 1, 1, 1, 1, 1, 1, 1, 1, 1, 1, 1, 1, 1, 1])
_uv = me_cylinder_002.uv_layers.new(name='BaseMap')
_uv.uv.foreach_set('vector', [1.3, -0.9608, 1.394, -0.9608, 1.394, -0.856, 1.3, -0.856, 1.3, -0.856, 1.394, -0.856, 1.394, -0.7512, 1.3, -0.7512, 1.3, -0.7512, 1.394, -0.7512, 1.394, -0.6464, 1.3, -0.6464, 1.3, -0.6464, 1.394, -0.6464, 1.394, -0.5416, 1.3, -0.5416, 1.3, -0.5416, 1.394, -0.5416, 1.394, -0.4367, 1.3, -0.4367, 1.3, -0.4367, 1.394, -0.4367, 1.394, -0.3319, 1.3, -0.3319, 1.3, -0.3319, 1.394, -0.3319, 1.394, -0.2271, 1.3, -0.2271, 1.3, -0.2271, 1.394, -0.2271, 1.394, -0.1223, 1.3, -0.1223, 1.375, 0.913, 1.281, 0.913, 1.281, 0.8082, 1.375, 0.8082, 1.375, 0.8082, 1.281, 0.8082, 1.281, 0.7034, 1.375, 0.7034, 1.375, 0.7034, 1.281, 0.7034, 1.281, 0.5986, 1.375, 0.5986, 1.375, 0.5986, 1.281, 0.5986, 1.281, 0.4938, 1.375, 0.4938, 1.375, 0.4938, 1.281, 0.4938, 1.281, 0.3889, 1.375, 0.3889, 1.375, 0.3889, 1.281, 0.3889, 1.281, 0.2841, 1.375, 0.2841, 1.375, 0.2841, 1.281, 0.2841, 1.281, 0.1793, 1.375, 0.1793, 1.375, 0.1793, 1.281, 0.1793, 1.281, 0.07449, 1.375, 0.07449, 1.47, 0.913, 1.376, 0.913, 1.376, 0.8082, 1.47, 0.8082, 1.47, 0.8082, 1.376, 0.8082, 1.376, 0.7034, 1.47, 0.7034, 1.47, 0.7034, 1.376, 0.7034, 1.376, 0.5986, 1.47, 0.5986, 1.47, 0.5986, 1.376, 0.5986, 1.376, 0.4938, 1.47, 0.4938, 1.47, 0.4938, 1.376, 0.4938, 1.376, 0.3889, 1.47, 0.3889, 1.47, 0.3889, 1.376, 0.3889, 1.376, 0.2841, 1.47, 0.2841, 1.47, 0.2841, 1.376, 0.2841, 1.376, 0.1793, 1.47, 0.1793, 0.6865, -0.9487, 0.895, -0.9487, 0.9946, -0.9163, 1.085, -0.8639, 1.163, -0.7938, 1.225, -0.709, 1.268, -0.6132, 1.289, -0.5107, 1.289, -0.4059, 1.268, -0.3034, 1.163, -0.1228, 1.085, -0.05267, 0.9946, -0.0002633, 0.895, 0.03213, 0.7907, 0.04308, 0.6865, 0.03213, 0.5868, -0.0002632, 0.496, -0.05267, 0.4181, -0.1228, 0.3139, -0.3034, 0.2921, -0.4059, 0.2921, -0.5107, 0.3139, -0.6132, 0.3565, -0.709, 0.4181, -0.7938, 0.496, -0.8639, 0.5868, -0.9163, 1.47, 0.1793, 1.376, 0.1793, 1.376, 0.07449, 1.47, 0.07449, 0.8852, 0.07271, 0.9849, 0.1051, 1.076, 0.1575, 1.154, 0.2276, 1.215, 0.3124, 1.258, 0.4082, 1.28, 0.5107, 1.28, 0.6155, 1.258, 0.7181, 1.154, 0.8986, 1.076, 0.9688, 0.9849, 1.021, 0.8852, 1.054, 0.781, 1.065, 0.6767, 1.054, 0.577, 1.021, 0.4863, 0.9688, 0.4084, 0.8986, 0.3041, 0.7181, 0.2823, 0.6155, 0.2823, 0.5107, 0.3041, 0.4082, 0.3468, 0.3124, 0.4084, 0.2276, 0.4863, 0.1575, 0.577, 0.1051, 0.6767, 0.07271, -0.6638, -0.9509, -0.6638, -0.9911, -0.489, -0.9911, -0.489, -0.9509, -0.6638, 0.6166, -0.6638, 1.857, -0.7264, 1.857, -0.7264, 0.6166, -0.4042, 1.928, -0.4042, 1.983, -0.489, 1.983, -0.489, 1.928, -0.489, 0.547, -0.489, 0.6166, -0.6638, 0.6166, -0.6638, 0.547, -0.6638, 0.547, -0.6638, -0.8888, -0.489, -0.8888, -0.489, 0.547, -0.4042, 0.6166, -0.4042, 1.857, -0.489, 1.857, -0.489, 0.6166, -0.489, 0.6166, -0.489, 1.857, -0.6638, 1.857, -0.6638, 0.6166, -0.489, 1.928, -0.489, 1.983, -0.6638, 1.983, -0.6638, 1.928, -0.4042, 1.928, -0.489, 1.928, -0.489, 1.857, -0.4042, 1.857, -0.489, 1.928, -0.6638, 1.928, -0.6638, 1.857, -0.489, 1.857, -0.489, -0.8888, -0.6638, -0.8888, -0.6638, -0.9509, -0.489, -0.9509, -0.6638, 1.928, -0.7264, 1.928, -0.7264, 1.857, -0.6638, 1.857, -0.6638, 1.928, -0.6638, 1.983, -0.7264, 1.983, -0.7264, 1.928, 0.3786, 0.904, 0.2846, 0.7412, 0.3041, 0.7181, 0.4084, 0.8986, 1.47, 0.9433, 1.407, 0.9433, 1.376, 0.913, 1.47, 0.913, 1.299, -0.2733, 1.205, -0.1105, 1.163, -0.1228, 1.268, -0.3034, 1.312, 0.04427, 1.375, 0.04427, 1.375, 0.07449, 1.281, 0.07449, 0.6967, -0.9911, 0.8847, -0.9911, 0.895, -0.9487, 0.6865, -0.9487, 1.407, 0.04427, 1.47, 0.04427, 1.47, 0.07449, 1.376, 0.07449, 0.687, 0.04427, 0.875, 0.04427, 0.8852, 0.07271, 0.6767, 0.07271, 1.3, -0.9911, 1.363, -0.9911, 1.394, -0.9608, 1.3, -0.9608, 1.277, 0.7412, 1.183, 0.904, 1.154, 0.8986, 1.258, 0.7181, 1.375, 0.9433, 1.312, 0.9433, 1.281, 0.913, 1.375, 0.913, 0.3763, -0.1105, 0.2823, -0.2733, 0.3139, -0.3034, 0.4181, -0.1228, 1.363, -0.09206, 1.3, -0.09206, 1.3, -0.1223, 1.394, -0.1223, -0.3211, -0.9509, -0.3211, -0.9911, -0.1435, -0.9911, -0.1435, -0.9509, -0.3211, 0.6166, -0.3211, 1.857, -0.4042, 1.857, -0.4042, 0.6166, -0.06131, 1.928, -0.06131, 1.983, -0.1435, 1.983, -0.1435, 1.928, -0.1435, 0.547, -0.1435, 0.6166, -0.3211, 0.6166, -0.3211, 0.547, -0.3211, 0.547, -0.3211, -0.8888, -0.1435, -0.8888, -0.1435, 0.547, -0.06131, 0.6166, -0.06131, 1.857, -0.1435, 1.857, -0.1435, 0.6166, -0.1435, 0.6166, -0.1435, 1.857, -0.3211, 1.857, -0.3211, 0.6166, -0.1435, 1.928, -0.1435, 1.983, -0.3211, 1.983, -0.3211, 1.928, -0.06131, 1.928, -0.1435, 1.928, -0.1435, 1.857, -0.06131, 1.857, -0.1435, 1.928, -0.3211, 1.928, -0.3211, 1.857, -0.1435, 1.857, -0.1435, -0.8888, -0.3211, -0.8888, -0.3211, -0.9509, -0.1435, -0.9509, -0.3211, 1.928, -0.4042, 1.928, -0.4042, 1.857, -0.3211, 1.857, -0.3211, 1.928, -0.3211, 1.983, -0.4042, 1.983, -0.4042, 1.928, 0.02065, -0.9509, 0.02065, -0.9911, 0.1982, -0.9911, 0.1982, -0.9509, 0.02065, 0.6166, 0.02065, 1.857, -0.06131, 1.857, -0.06131, 0.6166, 0.2622, 1.928, 0.2622, 1.983, 0.1982, 1.983, 0.1982, 1.928, 0.1982, 0.547, 0.1982, 0.6166, 0.02065, 0.6166, 0.02065, 0.547, 0.02065, 0.547, 0.02065, -0.8888, 0.1982, -0.8888, 0.1982, 0.547, 0.2622, 0.6166, 0.2622, 1.857, 0.1982, 1.857, 0.1982, 0.6166, 0.1982, 0.6166, 0.1982, 1.857, 0.02065, 1.857, 0.02065, 0.6166, 0.1982, 1.928, 0.1982, 1.983, 0.02065, 1.983, 0.02065, 1.928, 0.2622, 1.928, 0.1982, 1.928, 0.1982, 1.857, 0.2622, 1.857, 0.1982, 1.928, 0.02065, 1.928, 0.02065, 1.857, 0.1982, 1.857, 0.1982, -0.8888, 0.02065, -0.8888, 0.02065, -0.9509, 0.1982, -0.9509, 0.02065, 1.928, -0.06131, 1.928, -0.06131, 1.857, 0.02065, 1.857, 0.02065, 1.928, 0.02065, 1.983, -0.06131, 1.983, -0.06131, 1.928])
_uv.active_render = True
_uv = me_cylinder_002.uv_layers.new(name='NoiseMap')
_uv.uv.foreach_set('vector', [0.6813, 0.01027, 0.7126, 0.01027, 0.7126, 0.04521, 0.6813, 0.04521, 0.6813, 0.04521, 0.7126, 0.04521, 0.7126, 0.08015, 0.6813, 0.08015, 0.6813, 0.08015, 0.7126, 0.08015, 0.7126, 0.1151, 0.6813, 0.1151, 0.6813, 0.1151, 0.7126, 0.1151, 0.7126, 0.15, 0.6813, 0.15, 0.6813, 0.15, 0.7126, 0.15, 0.7126, 0.185, 0.6813, 0.185, 0.6813, 0.185, 0.7126, 0.185, 0.7126, 0.2199, 0.6813, 0.2199, 0.6813, 0.2199, 0.7126, 0.2199, 0.7126, 0.2548, 0.6813, 0.2548, 0.6813, 0.2548, 0.7126, 0.2548, 0.7126, 0.2898, 0.6813, 0.2898, 0.7062, 0.6349, 0.6748, 0.6349, 0.6748, 0.6, 0.7062, 0.6, 0.7062, 0.6, 0.6748, 0.6, 0.6748, 0.565, 0.7062, 0.565, 0.7062, 0.565, 0.6748, 0.565, 0.6748, 0.5301, 0.7062, 0.5301, 0.7062, 0.5301, 0.6748, 0.5301, 0.6748, 0.4951, 0.7062, 0.4951, 0.7062, 0.4951, 0.6748, 0.4951, 0.6748, 0.4602, 0.7062, 0.4602, 0.7062, 0.4602, 0.6748, 0.4602, 0.6748, 0.4253, 0.7062, 0.4253, 0.7062, 0.4253, 0.6748, 0.4253, 0.6748, 0.3903, 0.7062, 0.3903, 0.7062, 0.3903, 0.6748, 0.3903, 0.6748, 0.3554, 0.7062, 0.3554, 0.7379, 0.6349, 0.7066, 0.6349, 0.7066, 0.6, 0.7379, 0.6, 0.7379, 0.6, 0.7066, 0.6, 0.7066, 0.565, 0.7379, 0.565, 0.7379, 0.565, 0.7066, 0.565, 0.7066, 0.5301, 0.7379, 0.5301, 0.7379, 0.5301, 0.7066, 0.5301, 0.7066, 0.4951, 0.7379, 0.4951, 0.7379, 0.4951, 0.7066, 0.4951, 0.7066, 0.4602, 0.7379, 0.4602, 0.7379, 0.4602, 0.7066, 0.4602, 0.7066, 0.4253, 0.7379, 0.4253, 0.7379, 0.4253, 0.7066, 0.4253, 0.7066, 0.3903, 0.7379, 0.3903, 0.4767, 0.0143, 0.5462, 0.0143, 0.5794, 0.0251, 0.6097, 0.04257, 0.6357, 0.06595, 0.6562, 0.09422, 0.6704, 0.1261, 0.6777, 0.1603, 0.6777, 0.1952, 0.6704, 0.2294, 0.6357, 0.2896, 0.6097, 0.313, 0.5794, 0.3305, 0.5462, 0.3413, 0.5115, 0.3449, 0.4767, 0.3413, 0.4435, 0.3305, 0.4132, 0.313, 0.3873, 0.2896, 0.3525, 0.2294, 0.3452, 0.1953, 0.3452, 0.1603, 0.3525, 0.1261, 0.3667, 0.09422, 0.3873, 0.06595, 0.4132, 0.04257, 0.4435, 0.0251, 0.7379, 0.3903, 0.7066, 0.3903, 0.7066, 0.3554, 0.7379, 0.3554, 0.543, 0.3548, 0.5762, 0.3656, 0.6064, 0.3831, 0.6324, 0.4064, 0.6529, 0.4347, 0.6672, 0.4666, 0.6744, 0.5008, 0.6744, 0.5357, 0.6672, 0.5699, 0.6324, 0.6301, 0.6064, 0.6535, 0.5762, 0.6709, 0.543, 0.6817, 0.5082, 0.6854, 0.4735, 0.6817, 0.4402, 0.6709, 0.41, 0.6535, 0.384, 0.6301, 0.3493, 0.5699, 0.342, 0.5357, 0.342, 0.5008, 0.3493, 0.4666, 0.3635, 0.4347, 0.384, 0.4064, 0.41, 0.3831, 0.4402, 0.3656, 0.4735, 0.3548, 0.02663, 0.01357, 0.02663, 0.000198, 0.0849, 0.000198, 0.0849, 0.01357, 0.02663, 0.5361, 0.02663, 0.9495, 0.005764, 0.9495, 0.005764, 0.5361, 0.1132, 0.9731, 0.1132, 0.9914, 0.0849, 0.9914, 0.0849, 0.9731, 0.0849, 0.5129, 0.0849, 0.5361, 0.02663, 0.5361, 0.02663, 0.5129, 0.02663, 0.5129, 0.02663, 0.03428, 0.0849, 0.03428, 0.0849, 0.5129, 0.1132, 0.5361, 0.1132, 0.9495, 0.0849, 0.9495, 0.0849, 0.5361, 0.0849, 0.5361, 0.0849, 0.9495, 0.02663, 0.9495, 0.02663, 0.5361, 0.0849, 0.9731, 0.0849, 0.9914, 0.02663, 0.9914, 0.02663, 0.9731, 0.1132, 0.9731, 0.0849, 0.9731, 0.0849, 0.9495, 0.1132, 0.9495, 0.0849, 0.9731, 0.02663, 0.9731, 0.02663, 0.9495, 0.0849, 0.9495, 0.0849, 0.03428, 0.02663, 0.03428, 0.02663, 0.01357, 0.0849, 0.01357, 0.02663, 0.9731, 0.005764, 0.9731, 0.005764, 0.9495, 0.02663, 0.9495, 0.02663, 0.9731, 0.02663, 0.9914, 0.005764, 0.9914, 0.005764, 0.9731, 0.3741, 0.6319, 0.3428, 0.5776, 0.3493, 0.5699, 0.384, 0.6301, 0.7379, 0.645, 0.717, 0.645, 0.7066, 0.6349, 0.7379, 0.6349, 0.6809, 0.2394, 0.6496, 0.2937, 0.6357, 0.2896, 0.6704, 0.2294, 0.6853, 0.3453, 0.7062, 0.3453, 0.7062, 0.3554, 0.6748, 0.3554, 0.4801, 0.0001979, 0.5428, 0.0001979, 0.5462, 0.0143, 0.4767, 0.0143, 0.717, 0.3453, 0.7379, 0.3453, 0.7379, 0.3554, 0.7066, 0.3554, 0.4769, 0.3453, 0.5395, 0.3453, 0.543, 0.3548, 0.4735, 0.3548, 0.6813, 0.0001979, 0.7022, 0.0001979, 0.7126, 0.01027, 0.6813, 0.01027, 0.6737, 0.5776, 0.6423, 0.6319, 0.6324, 0.6301, 0.6672, 0.5699, 0.7062, 0.645, 0.6853, 0.645, 0.6748, 0.6349, 0.7062, 0.6349, 0.3733, 0.2937, 0.342, 0.2394, 0.3525, 0.2294, 0.3873, 0.2896, 0.7022, 0.2999, 0.6813, 0.2999, 0.6813, 0.2898, 0.7126, 0.2898, 0.1409, 0.01357, 0.1409, 0.000198, 0.2, 0.000198, 0.2, 0.01357, 0.1409, 0.5361, 0.1409, 0.9495, 0.1132, 0.9495, 0.1132, 0.5361, 0.2274, 0.9731, 0.2274, 0.9914, 0.2, 0.9914, 0.2, 0.9731, 0.2, 0.5129, 0.2, 0.5361, 0.1409, 0.5361, 0.1409, 0.5129, 0.1409, 0.5129, 0.1409, 0.03428, 0.2, 0.03428, 0.2, 0.5129, 0.2274, 0.5361, 0.2274, 0.9495, 0.2, 0.9495, 0.2, 0.5361, 0.2, 0.5361, 0.2, 0.9495, 0.1409, 0.9495, 0.1409, 0.5361, 0.2, 0.9731, 0.2, 0.9914, 0.1409, 0.9914, 0.1409, 0.9731, 0.2274, 0.9731, 0.2, 0.9731, 0.2, 0.9495, 0.2274, 0.9495, 0.2, 0.9731, 0.1409, 0.9731, 0.1409, 0.9495, 0.2, 0.9495, 0.2, 0.03428, 0.1409, 0.03428, 0.1409, 0.01357, 0.2, 0.01357, 0.1409, 0.9731, 0.1132, 0.9731, 0.1132, 0.9495, 0.1409, 0.9495, 0.1409, 0.9731, 0.1409, 0.9914, 0.1132, 0.9914, 0.1132, 0.9731, 0.2548, 0.01357, 0.2548, 0.000198, 0.314, 0.000198, 0.314, 0.01357, 0.2548, 0.5361, 0.2548, 0.9495, 0.2274, 0.9495, 0.2274, 0.5361, 0.3353, 0.9731, 0.3353, 0.9914, 0.314, 0.9914, 0.314, 0.9731, 0.314, 0.5129, 0.314, 0.5361, 0.2548, 0.5361, 0.2548, 0.5129, 0.2548, 0.5129, 0.2548, 0.03428, 0.314, 0.03428, 0.314, 0.5129, 0.3353, 0.5361, 0.3353, 0.9495, 0.314, 0.9495, 0.314, 0.5361, 0.314, 0.5361, 0.314, 0.9495, 0.2548, 0.9495, 0.2548, 0.5361, 0.314, 0.9731, 0.314, 0.9914, 0.2548, 0.9914, 0.2548, 0.9731, 0.3353, 0.9731, 0.314, 0.9731, 0.314, 0.9495, 0.3353, 0.9495, 0.314, 0.9731, 0.2548, 0.9731, 0.2548, 0.9495, 0.314, 0.9495, 0.314, 0.03428, 0.2548, 0.03428, 0.2548, 0.01357, 0.314, 0.01357, 0.2548, 0.9731, 0.2274, 0.9731, 0.2274, 0.9495, 0.2548, 0.9495, 0.2548, 0.9731, 0.2548, 0.9914, 0.2274, 0.9914, 0.2274, 0.9731])
me_cylinder_002.materials.append(mat_tabourettop_red)
me_cylinder_002.materials.append(mat_tabouretleg)
me_cylinder_002.update()

# ---- objects
ob_tabouret_green = bpy.data.objects.new('Tabouret.Green', me_cylinder_001)
ob_tabouret_red = bpy.data.objects.new('Tabouret.Red', me_cylinder_002)
ob_light = bpy.data.objects.new('Light', light_light)
ob_camera = bpy.data.objects.new('Camera', cam_camera)

# ---- transforms, parenting, visibility, modifiers, constraints
ob_tabouret_green.location = (0.0, 0.0, 0.44)
ob_tabouret_green.rotation_euler = (0.0, -0.0, -1.571)
_m = ob_tabouret_green.modifiers.new('Auto Smooth', 'NODES')
_m.node_group = ng_auto_smooth
_gi = [s.identifier for s in ng_auto_smooth.interface.items_tree if s.item_type == 'SOCKET' and s.in_out == 'INPUT']
_m[_gi[1]] = 0.7854  # Angle
ob_tabouret_red.location = (0.0, 0.0, 0.44)
ob_tabouret_red.rotation_euler = (0.0, -0.0, -1.571)
_m = ob_tabouret_red.modifiers.new('Auto Smooth', 'NODES')
_m.node_group = ng_auto_smooth
_gi = [s.identifier for s in ng_auto_smooth.interface.items_tree if s.item_type == 'SOCKET' and s.in_out == 'INPUT']
_m[_gi[1]] = 0.7854  # Angle
ob_light.location = (1.188, 0.2931, 1.721)
ob_light.rotation_euler = (0.6503, 0.05522, 1.866)
ob_light.lock_rotations_4d = False
ob_light.empty_display_type = 'ARROWS'
ob_light.color = (0.0, 0.0, 0.0, 0.0)
ob_light.lineart.crease_threshold = 0.0
ob_camera.location = (2.642, -2.454, 2.099)
ob_camera.rotation_euler = (1.109, 5.765e-08, 0.8149)
ob_camera.lock_rotations_4d = False
ob_camera.empty_display_type = 'ARROWS'
ob_camera.color = (0.0, 0.0, 0.0, 0.0)
ob_camera.display_type = 'WIRE'
ob_camera.lineart.crease_threshold = 0.0

# ---- collection membership
col_tabouret_green.objects.link(ob_tabouret_green)
col_tabouret_red.objects.link(ob_tabouret_red)
col_cam___light.objects.link(ob_light)
col_cam___light.objects.link(ob_camera)

# ---- scene / render settings (as saved in the file)
scene.camera = ob_camera
scene.frame_start = 1; scene.frame_end = 250; scene.frame_set(1)
scene.render.engine = 'BLENDER_EEVEE_NEXT'
scene.render.resolution_x = 640
scene.render.resolution_y = 480
scene.cycles.sampling_pattern = 'TABULATED_SOBOL'
scene.view_settings.view_transform = 'Standard'
bpy.context.view_layer.update()
